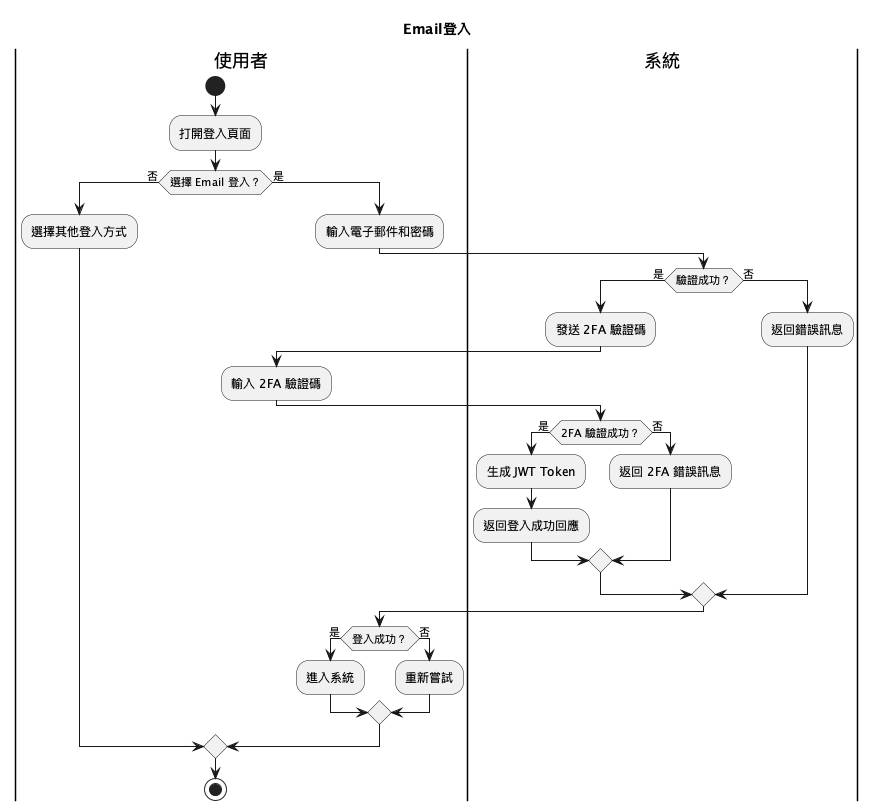

The diagram above was rendered by PlantUML. Its source (embedded in the PNG):
@startuml
title Email登入
|使用者|
start
:打開登入頁面;
if (選擇 Email 登入？) then (否)
  |使用者|
  :選擇其他登入方式;
else (是)
  :輸入電子郵件和密碼;
  |系統|
  if (驗證成功？) then (是)
    :發送 2FA 驗證碼;
    |使用者|
    :輸入 2FA 驗證碼;
    |系統|
    if (2FA 驗證成功？) then (是)
      :生成 JWT Token;
      :返回登入成功回應;
    else (否)
      :返回 2FA 錯誤訊息;
    endif
  else (否)
    :返回錯誤訊息;
  endif
  |使用者|
  if (登入成功？) then (是)
    :進入系統;
  else (否)
    :重新嘗試;
  endif
endif
stop
@enduml